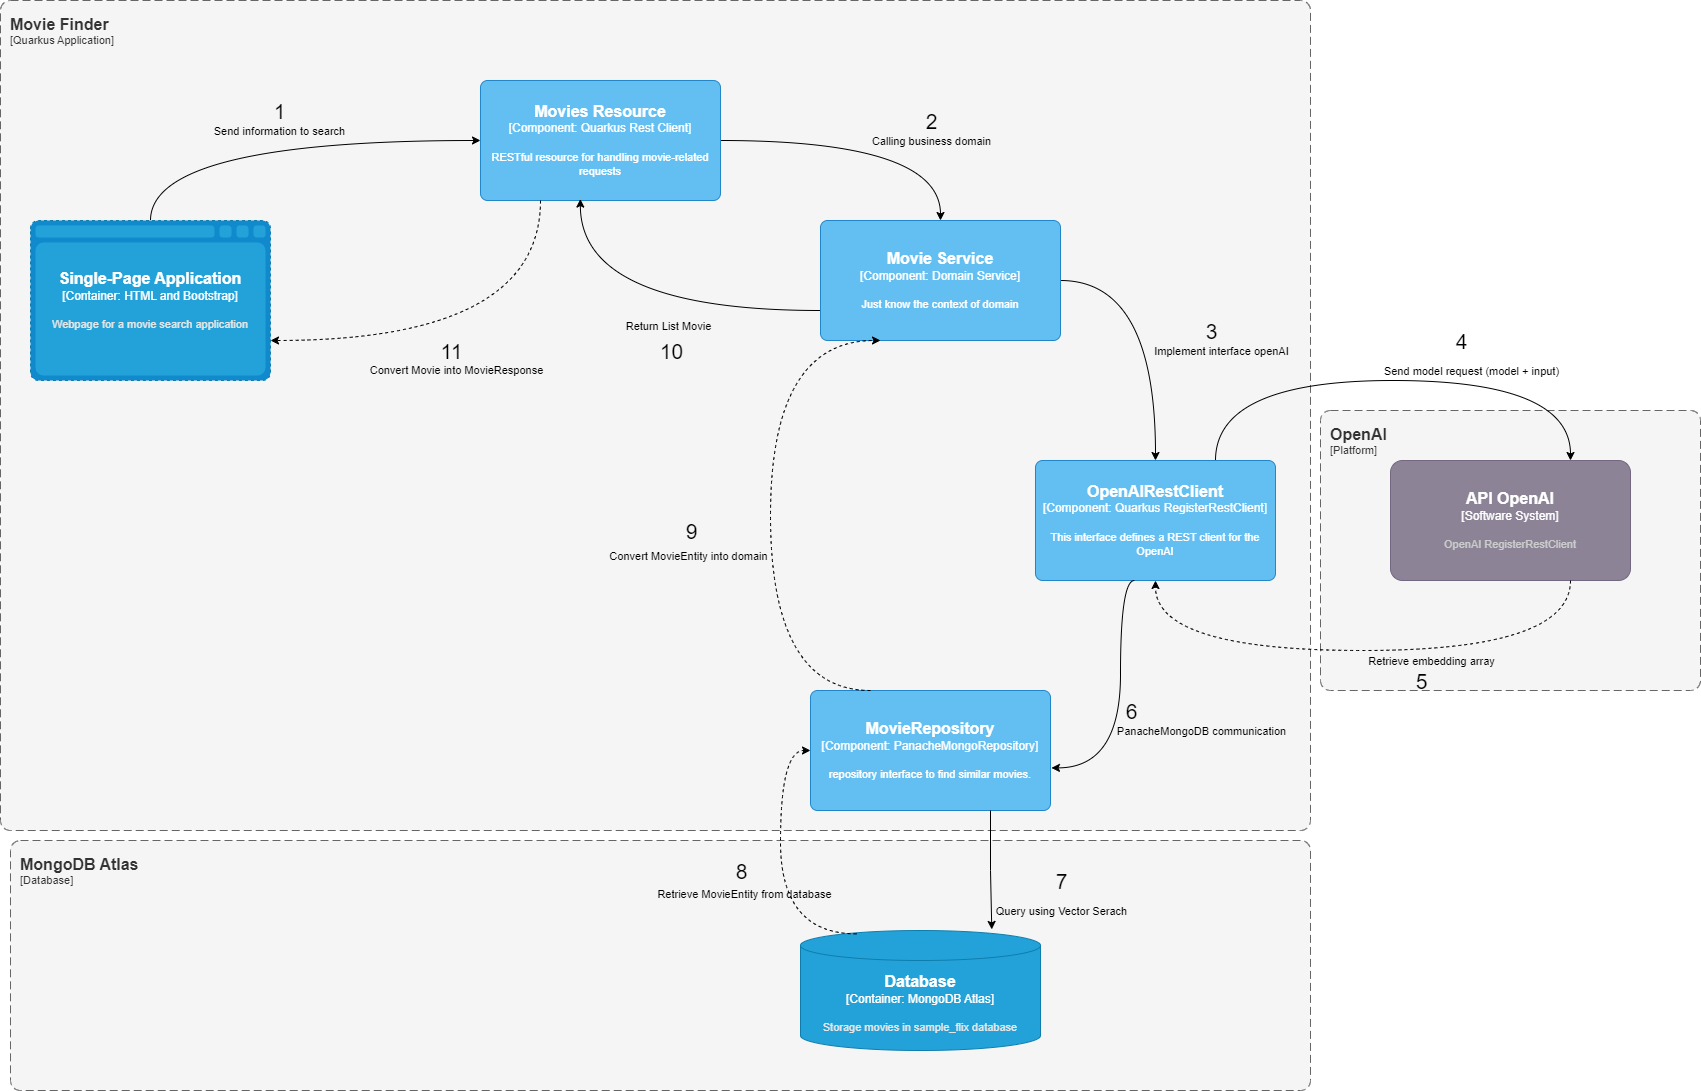

The diagram above was exported from draw.io. Its source (the exported page's mxGraphModel, read from the mxfile embedded in the PNG):
<mxGraphModel dx="2035" dy="2262" grid="1" gridSize="10" guides="1" tooltips="1" connect="1" arrows="1" fold="1" page="1" pageScale="1" pageWidth="850" pageHeight="1100" math="0" shadow="0">
  <root>
    <mxCell id="0" />
    <mxCell id="1" parent="0" />
    <object placeholders="1" c4Name="OpenAI" c4Type="SystemScopeBoundary" c4Application="Platform" label="&lt;font style=&quot;font-size: 16px&quot;&gt;&lt;b&gt;&lt;div style=&quot;text-align: left&quot;&gt;%c4Name%&lt;/div&gt;&lt;/b&gt;&lt;/font&gt;&lt;div style=&quot;text-align: left&quot;&gt;[%c4Application%]&lt;/div&gt;" id="OalctGhwJ8t9BNLm-NvU-16">
      <mxCell style="rounded=1;fontSize=11;whiteSpace=wrap;html=1;dashed=1;arcSize=20;fillColor=#f5f5f5;strokeColor=#666666;labelBackgroundColor=none;align=left;verticalAlign=top;labelBorderColor=none;spacingTop=0;spacing=10;dashPattern=8 4;metaEdit=1;rotatable=0;perimeter=rectanglePerimeter;noLabel=0;labelPadding=0;allowArrows=0;connectable=0;expand=0;recursiveResize=0;editable=1;pointerEvents=0;absoluteArcSize=1;points=[[0.25,0,0],[0.5,0,0],[0.75,0,0],[1,0.25,0],[1,0.5,0],[1,0.75,0],[0.75,1,0],[0.5,1,0],[0.25,1,0],[0,0.75,0],[0,0.5,0],[0,0.25,0]];fontColor=#333333;" vertex="1" parent="1">
        <mxGeometry x="1560" y="-350" width="380" height="280" as="geometry" />
      </mxCell>
    </object>
    <object placeholders="1" c4Name="MongoDB Atlas" c4Type="SystemScopeBoundary" c4Application="Database" label="&lt;font style=&quot;font-size: 16px&quot;&gt;&lt;b&gt;&lt;div style=&quot;text-align: left&quot;&gt;%c4Name%&lt;/div&gt;&lt;/b&gt;&lt;/font&gt;&lt;div style=&quot;text-align: left&quot;&gt;[%c4Application%]&lt;/div&gt;" id="OalctGhwJ8t9BNLm-NvU-15">
      <mxCell style="rounded=1;fontSize=11;whiteSpace=wrap;html=1;dashed=1;arcSize=20;fillColor=#f5f5f5;strokeColor=#666666;labelBackgroundColor=none;align=left;verticalAlign=top;labelBorderColor=none;spacingTop=0;spacing=10;dashPattern=8 4;metaEdit=1;rotatable=0;perimeter=rectanglePerimeter;noLabel=0;labelPadding=0;allowArrows=0;connectable=0;expand=0;recursiveResize=0;editable=1;pointerEvents=0;absoluteArcSize=1;points=[[0.25,0,0],[0.5,0,0],[0.75,0,0],[1,0.25,0],[1,0.5,0],[1,0.75,0],[0.75,1,0],[0.5,1,0],[0.25,1,0],[0,0.75,0],[0,0.5,0],[0,0.25,0]];fontColor=#333333;" vertex="1" parent="1">
        <mxGeometry x="250" y="80" width="1300" height="250" as="geometry" />
      </mxCell>
    </object>
    <object placeholders="1" c4Name="Movie Finder" c4Type="SystemScopeBoundary" c4Application="Quarkus Application" label="&lt;font style=&quot;font-size: 16px&quot;&gt;&lt;b&gt;&lt;div style=&quot;text-align: left&quot;&gt;%c4Name%&lt;/div&gt;&lt;/b&gt;&lt;/font&gt;&lt;div style=&quot;text-align: left&quot;&gt;[%c4Application%]&lt;/div&gt;" id="OalctGhwJ8t9BNLm-NvU-2">
      <mxCell style="rounded=1;fontSize=11;whiteSpace=wrap;html=1;dashed=1;arcSize=20;fillColor=#f5f5f5;strokeColor=#666666;labelBackgroundColor=none;align=left;verticalAlign=top;labelBorderColor=none;spacingTop=0;spacing=10;dashPattern=8 4;metaEdit=1;rotatable=0;perimeter=rectanglePerimeter;noLabel=0;labelPadding=0;allowArrows=0;connectable=0;expand=0;recursiveResize=0;editable=1;pointerEvents=0;absoluteArcSize=1;points=[[0.25,0,0],[0.5,0,0],[0.75,0,0],[1,0.25,0],[1,0.5,0],[1,0.75,0],[0.75,1,0],[0.5,1,0],[0.25,1,0],[0,0.75,0],[0,0.5,0],[0,0.25,0]];fontColor=#333333;" vertex="1" parent="1">
        <mxGeometry x="240" y="-760" width="1310" height="830" as="geometry" />
      </mxCell>
    </object>
    <object placeholders="1" c4Name="Single-Page Application" c4Type="Container" c4Technology="HTML and Bootstrap" c4Description="Webpage for a movie search application" label="&lt;font style=&quot;font-size: 16px&quot;&gt;&lt;b&gt;%c4Name%&lt;/b&gt;&lt;/font&gt;&lt;div&gt;[%c4Type%:&amp;nbsp;%c4Technology%]&lt;/div&gt;&lt;br&gt;&lt;div&gt;&lt;font style=&quot;font-size: 11px&quot;&gt;&lt;font color=&quot;#E6E6E6&quot;&gt;%c4Description%&lt;/font&gt;&lt;/div&gt;" id="TnOuU4Pl8f3Gqz2t6bWJ-34">
      <mxCell style="shape=mxgraph.c4.webBrowserContainer2;whiteSpace=wrap;html=1;boundedLbl=1;rounded=0;labelBackgroundColor=none;strokeColor=#118ACD;fillColor=#23A2D9;strokeColor=#118ACD;strokeColor2=#0E7DAD;fontSize=12;fontColor=#ffffff;align=center;metaEdit=1;points=[[0.5,0,0],[1,0.25,0],[1,0.5,0],[1,0.75,0],[0.5,1,0],[0,0.75,0],[0,0.5,0],[0,0.25,0]];resizable=0;dashed=1;" parent="1" vertex="1">
        <mxGeometry x="270" y="-540" width="240" height="160" as="geometry" />
      </mxCell>
    </object>
    <object placeholders="1" c4Name="Database" c4Type="Container" c4Technology="MongoDB Atlas" c4Description="Storage movies in sample_flix database" label="&lt;font style=&quot;font-size: 16px&quot;&gt;&lt;b&gt;%c4Name%&lt;/b&gt;&lt;/font&gt;&lt;div&gt;[%c4Type%:&amp;nbsp;%c4Technology%]&lt;/div&gt;&lt;br&gt;&lt;div&gt;&lt;font style=&quot;font-size: 11px&quot;&gt;&lt;font color=&quot;#E6E6E6&quot;&gt;%c4Description%&lt;/font&gt;&lt;/div&gt;" id="TnOuU4Pl8f3Gqz2t6bWJ-45">
      <mxCell style="shape=cylinder3;size=15;whiteSpace=wrap;html=1;boundedLbl=1;rounded=0;labelBackgroundColor=none;fillColor=#23A2D9;fontSize=12;fontColor=#ffffff;align=center;strokeColor=#0E7DAD;metaEdit=1;points=[[0.5,0,0],[1,0.25,0],[1,0.5,0],[1,0.75,0],[0.5,1,0],[0,0.75,0],[0,0.5,0],[0,0.25,0]];resizable=0;" parent="1" vertex="1">
        <mxGeometry x="1040" y="170" width="240" height="120" as="geometry" />
      </mxCell>
    </object>
    <mxCell id="OalctGhwJ8t9BNLm-NvU-4" style="edgeStyle=orthogonalEdgeStyle;rounded=0;orthogonalLoop=1;jettySize=auto;html=1;curved=1;" edge="1" parent="1" source="TnOuU4Pl8f3Gqz2t6bWJ-37" target="TnOuU4Pl8f3Gqz2t6bWJ-38">
      <mxGeometry relative="1" as="geometry" />
    </mxCell>
    <object placeholders="1" c4Name="Movies Resource" c4Type="Component" c4Technology="Quarkus Rest Client" c4Description="RESTful resource for handling movie-related requests" label="&lt;font style=&quot;font-size: 16px&quot;&gt;&lt;b&gt;%c4Name%&lt;/b&gt;&lt;/font&gt;&lt;div&gt;[%c4Type%: %c4Technology%]&lt;/div&gt;&lt;br&gt;&lt;div&gt;&lt;font style=&quot;font-size: 11px&quot;&gt;%c4Description%&lt;/font&gt;&lt;/div&gt;" id="TnOuU4Pl8f3Gqz2t6bWJ-37">
      <mxCell style="rounded=1;whiteSpace=wrap;html=1;labelBackgroundColor=none;fillColor=#63BEF2;fontColor=#ffffff;align=center;arcSize=6;strokeColor=#2086C9;metaEdit=1;resizable=0;points=[[0.25,0,0],[0.5,0,0],[0.75,0,0],[1,0.25,0],[1,0.5,0],[1,0.75,0],[0.75,1,0],[0.5,1,0],[0.25,1,0],[0,0.75,0],[0,0.5,0],[0,0.25,0]];" parent="1" vertex="1">
        <mxGeometry x="720" y="-680" width="240" height="120" as="geometry" />
      </mxCell>
    </object>
    <mxCell id="OalctGhwJ8t9BNLm-NvU-5" style="edgeStyle=orthogonalEdgeStyle;rounded=0;orthogonalLoop=1;jettySize=auto;html=1;exitX=1;exitY=0.5;exitDx=0;exitDy=0;exitPerimeter=0;curved=1;" edge="1" parent="1" source="TnOuU4Pl8f3Gqz2t6bWJ-38" target="TnOuU4Pl8f3Gqz2t6bWJ-39">
      <mxGeometry relative="1" as="geometry" />
    </mxCell>
    <object placeholders="1" c4Name="Movie Service" c4Type="Component" c4Technology="Domain Service" c4Description="Just know the context of domain" label="&lt;font style=&quot;font-size: 16px&quot;&gt;&lt;b&gt;%c4Name%&lt;/b&gt;&lt;/font&gt;&lt;div&gt;[%c4Type%: %c4Technology%]&lt;/div&gt;&lt;br&gt;&lt;div&gt;&lt;font style=&quot;font-size: 11px&quot;&gt;%c4Description%&lt;/font&gt;&lt;/div&gt;" id="TnOuU4Pl8f3Gqz2t6bWJ-38">
      <mxCell style="rounded=1;whiteSpace=wrap;html=1;labelBackgroundColor=none;fillColor=#63BEF2;fontColor=#ffffff;align=center;arcSize=6;strokeColor=#2086C9;metaEdit=1;resizable=0;points=[[0.25,0,0],[0.5,0,0],[0.75,0,0],[1,0.25,0],[1,0.5,0],[1,0.75,0],[0.75,1,0],[0.5,1,0],[0.25,1,0],[0,0.75,0],[0,0.5,0],[0,0.25,0]];" parent="1" vertex="1">
        <mxGeometry x="1060" y="-540" width="240" height="120" as="geometry" />
      </mxCell>
    </object>
    <object placeholders="1" c4Name="OpenAIRestClient" c4Type="Component" c4Technology="Quarkus RegisterRestClient" c4Description="This interface defines a REST client for the OpenAI" label="&lt;font style=&quot;font-size: 16px&quot;&gt;&lt;b&gt;%c4Name%&lt;/b&gt;&lt;/font&gt;&lt;div&gt;[%c4Type%: %c4Technology%]&lt;/div&gt;&lt;br&gt;&lt;div&gt;&lt;font style=&quot;font-size: 11px&quot;&gt;%c4Description%&lt;/font&gt;&lt;/div&gt;" id="TnOuU4Pl8f3Gqz2t6bWJ-39">
      <mxCell style="rounded=1;whiteSpace=wrap;html=1;labelBackgroundColor=none;fillColor=#63BEF2;fontColor=#ffffff;align=center;arcSize=6;strokeColor=#2086C9;metaEdit=1;resizable=0;points=[[0.25,0,0],[0.5,0,0],[0.75,0,0],[1,0.25,0],[1,0.5,0],[1,0.75,0],[0.75,1,0],[0.5,1,0],[0.25,1,0],[0,0.75,0],[0,0.5,0],[0,0.25,0]];" parent="1" vertex="1">
        <mxGeometry x="1275" y="-300" width="240" height="120" as="geometry" />
      </mxCell>
    </object>
    <object placeholders="1" c4Name="MovieRepository" c4Type="Component" c4Technology="PanacheMongoRepository" c4Description=" repository interface to find similar movies." label="&lt;font style=&quot;font-size: 16px&quot;&gt;&lt;b&gt;%c4Name%&lt;/b&gt;&lt;/font&gt;&lt;div&gt;[%c4Type%: %c4Technology%]&lt;/div&gt;&lt;br&gt;&lt;div&gt;&lt;font style=&quot;font-size: 11px&quot;&gt;%c4Description%&lt;/font&gt;&lt;/div&gt;" id="TnOuU4Pl8f3Gqz2t6bWJ-40">
      <mxCell style="rounded=1;whiteSpace=wrap;html=1;labelBackgroundColor=none;fillColor=#63BEF2;fontColor=#ffffff;align=center;arcSize=6;strokeColor=#2086C9;metaEdit=1;resizable=0;points=[[0.25,0,0],[0.5,0,0],[0.75,0,0],[1,0.25,0],[1,0.5,0],[1,0.75,0],[0.75,1,0],[0.5,1,0],[0.25,1,0],[0,0.75,0],[0,0.5,0],[0,0.25,0]];" parent="1" vertex="1">
        <mxGeometry x="1050" y="-70" width="240" height="120" as="geometry" />
      </mxCell>
    </object>
    <object placeholders="1" c4Name="API OpenAI" c4Type="Software System" c4Description="OpenAI RegisterRestClient" label="&lt;font style=&quot;font-size: 16px&quot;&gt;&lt;b&gt;%c4Name%&lt;/b&gt;&lt;/font&gt;&lt;div&gt;[%c4Type%]&lt;/div&gt;&lt;br&gt;&lt;div&gt;&lt;font style=&quot;font-size: 11px&quot;&gt;&lt;font color=&quot;#cccccc&quot;&gt;%c4Description%&lt;/font&gt;&lt;/div&gt;" id="TnOuU4Pl8f3Gqz2t6bWJ-23">
      <mxCell style="rounded=1;whiteSpace=wrap;html=1;labelBackgroundColor=none;fillColor=#8C8496;fontColor=#ffffff;align=center;arcSize=10;strokeColor=#736782;metaEdit=1;resizable=0;points=[[0.25,0,0],[0.5,0,0],[0.75,0,0],[1,0.25,0],[1,0.5,0],[1,0.75,0],[0.75,1,0],[0.5,1,0],[0.25,1,0],[0,0.75,0],[0,0.5,0],[0,0.25,0]];" parent="1" vertex="1">
        <mxGeometry x="1630" y="-300" width="240" height="120" as="geometry" />
      </mxCell>
    </object>
    <mxCell id="OalctGhwJ8t9BNLm-NvU-3" style="edgeStyle=orthogonalEdgeStyle;rounded=0;orthogonalLoop=1;jettySize=auto;html=1;entryX=0;entryY=0.5;entryDx=0;entryDy=0;entryPerimeter=0;curved=1;exitX=0.5;exitY=0;exitDx=0;exitDy=0;exitPerimeter=0;" edge="1" parent="1" source="TnOuU4Pl8f3Gqz2t6bWJ-34" target="TnOuU4Pl8f3Gqz2t6bWJ-37">
      <mxGeometry relative="1" as="geometry" />
    </mxCell>
    <mxCell id="OalctGhwJ8t9BNLm-NvU-17" value="Send information to search" style="edgeLabel;html=1;align=center;verticalAlign=middle;resizable=0;points=[];labelBackgroundColor=none;" vertex="1" connectable="0" parent="OalctGhwJ8t9BNLm-NvU-3">
      <mxGeometry x="0.0181" y="-9" relative="1" as="geometry">
        <mxPoint y="-19" as="offset" />
      </mxGeometry>
    </mxCell>
    <mxCell id="OalctGhwJ8t9BNLm-NvU-6" style="edgeStyle=orthogonalEdgeStyle;rounded=0;orthogonalLoop=1;jettySize=auto;html=1;exitX=0.75;exitY=0;exitDx=0;exitDy=0;exitPerimeter=0;entryX=0.75;entryY=0;entryDx=0;entryDy=0;entryPerimeter=0;curved=1;" edge="1" parent="1" source="TnOuU4Pl8f3Gqz2t6bWJ-39" target="TnOuU4Pl8f3Gqz2t6bWJ-23">
      <mxGeometry relative="1" as="geometry">
        <Array as="points">
          <mxPoint x="1455" y="-380" />
          <mxPoint x="1810" y="-380" />
        </Array>
      </mxGeometry>
    </mxCell>
    <mxCell id="OalctGhwJ8t9BNLm-NvU-7" style="edgeStyle=orthogonalEdgeStyle;rounded=0;orthogonalLoop=1;jettySize=auto;html=1;entryX=0.5;entryY=1;entryDx=0;entryDy=0;entryPerimeter=0;exitX=0.75;exitY=1;exitDx=0;exitDy=0;exitPerimeter=0;curved=1;dashed=1;" edge="1" parent="1" source="TnOuU4Pl8f3Gqz2t6bWJ-23" target="TnOuU4Pl8f3Gqz2t6bWJ-39">
      <mxGeometry relative="1" as="geometry">
        <Array as="points">
          <mxPoint x="1810" y="-110" />
          <mxPoint x="1395" y="-110" />
        </Array>
      </mxGeometry>
    </mxCell>
    <mxCell id="OalctGhwJ8t9BNLm-NvU-8" style="edgeStyle=orthogonalEdgeStyle;rounded=0;orthogonalLoop=1;jettySize=auto;html=1;exitX=0.412;exitY=1;exitDx=0;exitDy=0;exitPerimeter=0;entryX=1.004;entryY=0.645;entryDx=0;entryDy=0;entryPerimeter=0;curved=1;" edge="1" parent="1" source="TnOuU4Pl8f3Gqz2t6bWJ-39" target="TnOuU4Pl8f3Gqz2t6bWJ-40">
      <mxGeometry relative="1" as="geometry">
        <Array as="points">
          <mxPoint x="1360" y="-180" />
          <mxPoint x="1360" y="7" />
        </Array>
      </mxGeometry>
    </mxCell>
    <mxCell id="OalctGhwJ8t9BNLm-NvU-9" style="edgeStyle=orthogonalEdgeStyle;rounded=0;orthogonalLoop=1;jettySize=auto;html=1;exitX=0.75;exitY=1;exitDx=0;exitDy=0;exitPerimeter=0;entryX=0.797;entryY=-0.009;entryDx=0;entryDy=0;entryPerimeter=0;" edge="1" parent="1" source="TnOuU4Pl8f3Gqz2t6bWJ-40" target="TnOuU4Pl8f3Gqz2t6bWJ-45">
      <mxGeometry relative="1" as="geometry" />
    </mxCell>
    <mxCell id="OalctGhwJ8t9BNLm-NvU-10" style="edgeStyle=orthogonalEdgeStyle;rounded=0;orthogonalLoop=1;jettySize=auto;html=1;entryX=0;entryY=0.5;entryDx=0;entryDy=0;entryPerimeter=0;exitX=0.234;exitY=0.028;exitDx=0;exitDy=0;exitPerimeter=0;curved=1;dashed=1;" edge="1" parent="1" source="TnOuU4Pl8f3Gqz2t6bWJ-45" target="TnOuU4Pl8f3Gqz2t6bWJ-40">
      <mxGeometry relative="1" as="geometry">
        <Array as="points">
          <mxPoint x="1020" y="173" />
          <mxPoint x="1020" y="-10" />
        </Array>
      </mxGeometry>
    </mxCell>
    <mxCell id="OalctGhwJ8t9BNLm-NvU-12" style="edgeStyle=orthogonalEdgeStyle;rounded=0;orthogonalLoop=1;jettySize=auto;html=1;exitX=0.25;exitY=0;exitDx=0;exitDy=0;exitPerimeter=0;entryX=0.25;entryY=1;entryDx=0;entryDy=0;entryPerimeter=0;curved=1;dashed=1;" edge="1" parent="1" source="TnOuU4Pl8f3Gqz2t6bWJ-40" target="TnOuU4Pl8f3Gqz2t6bWJ-38">
      <mxGeometry relative="1" as="geometry">
        <Array as="points">
          <mxPoint x="1010" y="-70" />
          <mxPoint x="1010" y="-420" />
        </Array>
      </mxGeometry>
    </mxCell>
    <mxCell id="OalctGhwJ8t9BNLm-NvU-13" style="edgeStyle=orthogonalEdgeStyle;rounded=0;orthogonalLoop=1;jettySize=auto;html=1;exitX=0;exitY=0.75;exitDx=0;exitDy=0;exitPerimeter=0;entryX=0.416;entryY=0.988;entryDx=0;entryDy=0;entryPerimeter=0;curved=1;" edge="1" parent="1" source="TnOuU4Pl8f3Gqz2t6bWJ-38" target="TnOuU4Pl8f3Gqz2t6bWJ-37">
      <mxGeometry relative="1" as="geometry" />
    </mxCell>
    <mxCell id="OalctGhwJ8t9BNLm-NvU-14" style="edgeStyle=orthogonalEdgeStyle;rounded=0;orthogonalLoop=1;jettySize=auto;html=1;exitX=0.25;exitY=1;exitDx=0;exitDy=0;exitPerimeter=0;entryX=1;entryY=0.75;entryDx=0;entryDy=0;entryPerimeter=0;dashed=1;curved=1;" edge="1" parent="1" source="TnOuU4Pl8f3Gqz2t6bWJ-37" target="TnOuU4Pl8f3Gqz2t6bWJ-34">
      <mxGeometry relative="1" as="geometry" />
    </mxCell>
    <mxCell id="OalctGhwJ8t9BNLm-NvU-18" value="1" style="edgeLabel;html=1;align=center;verticalAlign=middle;resizable=0;points=[];labelBackgroundColor=none;fontSize=21;" vertex="1" connectable="0" parent="1">
      <mxGeometry x="528.3333333333335" y="-619.9999999999998" as="geometry">
        <mxPoint x="-10" y="-30" as="offset" />
      </mxGeometry>
    </mxCell>
    <mxCell id="OalctGhwJ8t9BNLm-NvU-19" value="2" style="edgeLabel;html=1;align=center;verticalAlign=middle;resizable=0;points=[];labelBackgroundColor=none;fontSize=21;" vertex="1" connectable="0" parent="1">
      <mxGeometry x="1180.0033333333336" y="-609.9999999999998" as="geometry">
        <mxPoint x="-10" y="-30" as="offset" />
      </mxGeometry>
    </mxCell>
    <mxCell id="OalctGhwJ8t9BNLm-NvU-20" value="3" style="edgeLabel;html=1;align=center;verticalAlign=middle;resizable=0;points=[];labelBackgroundColor=none;fontSize=21;" vertex="1" connectable="0" parent="1">
      <mxGeometry x="1460.0033333333336" y="-399.9999999999998" as="geometry">
        <mxPoint x="-10" y="-30" as="offset" />
      </mxGeometry>
    </mxCell>
    <mxCell id="OalctGhwJ8t9BNLm-NvU-21" value="4" style="edgeLabel;html=1;align=center;verticalAlign=middle;resizable=0;points=[];labelBackgroundColor=none;fontSize=21;" vertex="1" connectable="0" parent="1">
      <mxGeometry x="1710.0033333333336" y="-389.9999999999998" as="geometry">
        <mxPoint x="-10" y="-30" as="offset" />
      </mxGeometry>
    </mxCell>
    <mxCell id="OalctGhwJ8t9BNLm-NvU-22" value="5" style="edgeLabel;html=1;align=center;verticalAlign=middle;resizable=0;points=[];labelBackgroundColor=none;fontSize=21;" vertex="1" connectable="0" parent="1">
      <mxGeometry x="1670.0033333333336" y="-49.99999999999977" as="geometry">
        <mxPoint x="-10" y="-30" as="offset" />
      </mxGeometry>
    </mxCell>
    <mxCell id="OalctGhwJ8t9BNLm-NvU-23" value="6" style="edgeLabel;html=1;align=center;verticalAlign=middle;resizable=0;points=[];labelBackgroundColor=none;fontSize=21;" vertex="1" connectable="0" parent="1">
      <mxGeometry x="1380.0033333333336" y="-19.999999999999773" as="geometry">
        <mxPoint x="-10" y="-30" as="offset" />
      </mxGeometry>
    </mxCell>
    <mxCell id="OalctGhwJ8t9BNLm-NvU-24" value="7" style="edgeLabel;html=1;align=center;verticalAlign=middle;resizable=0;points=[];labelBackgroundColor=none;fontSize=21;" vertex="1" connectable="0" parent="1">
      <mxGeometry x="1310.0033333333336" y="150.00000000000023" as="geometry">
        <mxPoint x="-10" y="-30" as="offset" />
      </mxGeometry>
    </mxCell>
    <mxCell id="OalctGhwJ8t9BNLm-NvU-25" value="8" style="edgeLabel;html=1;align=center;verticalAlign=middle;resizable=0;points=[];labelBackgroundColor=none;fontSize=21;" vertex="1" connectable="0" parent="1">
      <mxGeometry x="990.0033333333336" y="140.00000000000023" as="geometry">
        <mxPoint x="-10" y="-30" as="offset" />
      </mxGeometry>
    </mxCell>
    <mxCell id="OalctGhwJ8t9BNLm-NvU-26" value="9" style="edgeLabel;html=1;align=center;verticalAlign=middle;resizable=0;points=[];labelBackgroundColor=none;fontSize=21;" vertex="1" connectable="0" parent="1">
      <mxGeometry x="940.0033333333336" y="-199.99999999999977" as="geometry">
        <mxPoint x="-10" y="-30" as="offset" />
      </mxGeometry>
    </mxCell>
    <mxCell id="OalctGhwJ8t9BNLm-NvU-27" value="10" style="edgeLabel;html=1;align=center;verticalAlign=middle;resizable=0;points=[];labelBackgroundColor=none;fontSize=21;" vertex="1" connectable="0" parent="1">
      <mxGeometry x="920.0033333333336" y="-379.9999999999998" as="geometry">
        <mxPoint x="-10" y="-30" as="offset" />
      </mxGeometry>
    </mxCell>
    <mxCell id="OalctGhwJ8t9BNLm-NvU-28" value="11" style="edgeLabel;html=1;align=center;verticalAlign=middle;resizable=0;points=[];labelBackgroundColor=none;fontSize=21;" vertex="1" connectable="0" parent="1">
      <mxGeometry x="700.0033333333336" y="-379.9999999999998" as="geometry">
        <mxPoint x="-10" y="-30" as="offset" />
      </mxGeometry>
    </mxCell>
    <mxCell id="OalctGhwJ8t9BNLm-NvU-29" value="Calling business domain" style="edgeLabel;html=1;align=center;verticalAlign=middle;resizable=0;points=[];labelBackgroundColor=none;" vertex="1" connectable="0" parent="1">
      <mxGeometry x="1170.0033333333336" y="-619.9999999999998" as="geometry" />
    </mxCell>
    <mxCell id="OalctGhwJ8t9BNLm-NvU-30" value="Implement interface openAI" style="edgeLabel;html=1;align=center;verticalAlign=middle;resizable=0;points=[];labelBackgroundColor=none;" vertex="1" connectable="0" parent="1">
      <mxGeometry x="1460.0033333333336" y="-409.9999999999998" as="geometry" />
    </mxCell>
    <mxCell id="OalctGhwJ8t9BNLm-NvU-31" value="Send model request (model + input)" style="edgeLabel;html=1;align=center;verticalAlign=middle;resizable=0;points=[];labelBackgroundColor=none;" vertex="1" connectable="0" parent="1">
      <mxGeometry x="1710.0033333333336" y="-389.9999999999998" as="geometry" />
    </mxCell>
    <mxCell id="OalctGhwJ8t9BNLm-NvU-32" value="Retrieve embedding array" style="edgeLabel;html=1;align=center;verticalAlign=middle;resizable=0;points=[];labelBackgroundColor=none;" vertex="1" connectable="0" parent="1">
      <mxGeometry x="1670.0033333333336" y="-99.99999999999977" as="geometry" />
    </mxCell>
    <mxCell id="OalctGhwJ8t9BNLm-NvU-33" value="Query using Vector Serach" style="edgeLabel;html=1;align=center;verticalAlign=middle;resizable=0;points=[];labelBackgroundColor=none;" vertex="1" connectable="0" parent="1">
      <mxGeometry x="1300.0033333333336" y="150.00000000000023" as="geometry" />
    </mxCell>
    <mxCell id="OalctGhwJ8t9BNLm-NvU-34" value="PanacheMongoDB communication" style="edgeLabel;html=1;align=center;verticalAlign=middle;resizable=0;points=[];labelBackgroundColor=none;" vertex="1" connectable="0" parent="1">
      <mxGeometry x="1440.0033333333336" y="-29.999999999999773" as="geometry" />
    </mxCell>
    <mxCell id="OalctGhwJ8t9BNLm-NvU-35" value="Retrieve MovieEntity from database" style="edgeLabel;html=1;align=center;verticalAlign=middle;resizable=0;points=[];labelBackgroundColor=none;" vertex="1" connectable="0" parent="1">
      <mxGeometry x="895.0033333333336" y="140.00000000000023" as="geometry">
        <mxPoint x="88" y="-7" as="offset" />
      </mxGeometry>
    </mxCell>
    <mxCell id="OalctGhwJ8t9BNLm-NvU-36" value="Convert MovieEntity into domain" style="edgeLabel;html=1;align=center;verticalAlign=middle;resizable=0;points=[];labelBackgroundColor=none;" vertex="1" connectable="0" parent="1">
      <mxGeometry x="930.0033333333336" y="-219.99999999999977" as="geometry">
        <mxPoint x="-3" y="15" as="offset" />
      </mxGeometry>
    </mxCell>
    <mxCell id="OalctGhwJ8t9BNLm-NvU-37" value="Return List Movie" style="edgeLabel;html=1;align=center;verticalAlign=middle;resizable=0;points=[];labelBackgroundColor=none;" vertex="1" connectable="0" parent="1">
      <mxGeometry x="910.0033333333336" y="-449.9999999999998" as="geometry">
        <mxPoint x="-3" y="15" as="offset" />
      </mxGeometry>
    </mxCell>
    <mxCell id="OalctGhwJ8t9BNLm-NvU-38" value="Convert Movie into MovieResponse" style="edgeLabel;html=1;align=center;verticalAlign=middle;resizable=0;points=[];labelBackgroundColor=none;" vertex="1" connectable="0" parent="1">
      <mxGeometry x="670.0033333333336" y="-379.9999999999998" as="geometry">
        <mxPoint x="25" y="-11" as="offset" />
      </mxGeometry>
    </mxCell>
  </root>
</mxGraphModel>